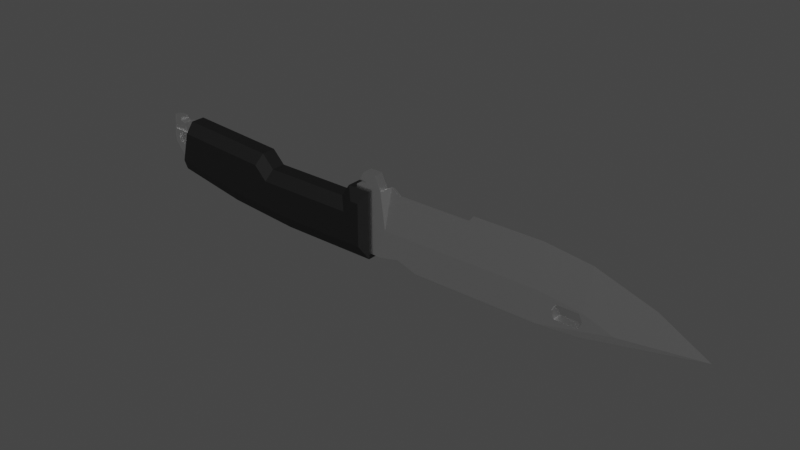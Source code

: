 # Source: grot.blend  (saved by Blender 3.6.13; exported with 4.5.12 LTS)
import bpy
from mathutils import Matrix  # noqa: F401  (used for matrix-valued properties, if any)

bpy.ops.wm.read_factory_settings(use_empty=True)
scene = bpy.context.scene
scene.name = 'Scene'

# ---- collections
col_collection = bpy.data.collections.new('Collection'); scene.collection.children.link(col_collection)

# ---- materials (node trees are filled in below, after node groups)
mat_1w = bpy.data.materials.new('1w')
mat_1w.use_transparent_shadow = False
mat_2b = bpy.data.materials.new('2b')
mat_2b.use_transparent_shadow = False

# ---- material node trees
mat_1w.use_nodes = True; mat_1w.node_tree.nodes.clear()
_N = mat_1w.node_tree.nodes; _L = mat_1w.node_tree.links
n0 = _N.new('ShaderNodeOutputMaterial'); n0.name = 'Material Output'; n0.location = (300, 300)
n1 = _N.new('ShaderNodeBsdfPrincipled'); n1.name = 'Principled BSDF'; n1.location = (10, 300)
n1.distribution = 'GGX'
n1.subsurface_method = 'BURLEY'
n1.inputs[0].default_value = (1.0, 1.0, 1.0, 1.0)
n1.inputs[1].default_value = 1.0
n1.inputs[2].default_value = 0.3
n1.inputs[3].default_value = 1.45
n1.inputs[27].default_value = (0.0, 0.0, 0.0, 1.0)
n1.inputs[28].default_value = 1.0
_L.new(n1.outputs[0], n0.inputs[0])
n0.is_active_output = True
mat_2b.use_nodes = True; mat_2b.node_tree.nodes.clear()
_N = mat_2b.node_tree.nodes; _L = mat_2b.node_tree.links
n0 = _N.new('ShaderNodeOutputMaterial'); n0.name = 'Material Output'; n0.location = (300, 300)
n1 = _N.new('ShaderNodeBsdfPrincipled'); n1.name = 'Principled BSDF'; n1.location = (10, 300)
n1.distribution = 'GGX'
n1.subsurface_method = 'BURLEY'
n1.inputs[0].default_value = (0.0, 0.0, 0.0, 1.0)
n1.inputs[2].default_value = 0.7
n1.inputs[3].default_value = 1.45
n1.inputs[27].default_value = (0.0, 0.0, 0.0, 1.0)
n1.inputs[28].default_value = 1.0
_L.new(n1.outputs[0], n0.inputs[0])
n0.is_active_output = True

# ---- world
world_world = bpy.data.worlds.new('World'); scene.world = world_world
world_world.use_nodes = True; world_world.node_tree.nodes.clear()
_N = world_world.node_tree.nodes; _L = world_world.node_tree.links
n0 = _N.new('ShaderNodeOutputWorld'); n0.name = 'World Output'; n0.location = (300, 300)
n1 = _N.new('ShaderNodeBackground'); n1.name = 'Background'; n1.location = (10, 300)
n1.inputs[0].default_value = (0.05088, 0.05088, 0.05088, 1.0)
_L.new(n1.outputs[0], n0.inputs[0])
n0.is_active_output = True
world_world.color = (0.05088, 0.05088, 0.05088)
world_world.use_sun_shadow = False
world_world.sun_shadow_jitter_overblur = 0.0

# ---- meshes
me_cube = bpy.data.meshes.new('Cube')
me_cube.from_pydata([(-9.144, -1.192e-07, 0.3079), (0.7936, -1.0, -0.9986), (0.7936, -1.0, 0.8974), (0.7936, 1.0, -0.9986), (0.7936, 1.0, 0.8974), (-1.144, 1.0, 0.9666), (-1.144, -1.0, 0.9666), (-0.003178, 1.0, 0.8974), (-0.003178, -1.0, -0.9986), (-0.003178, 1.0, -0.9986), (-0.003178, -1.0, 0.8974), (-0.557, 0.1389, -0.9986), (-0.557, -1.0, 0.7691), (-0.557, 1.0, 0.7691), (-0.557, -0.1389, -0.9986), (-4.822, -1.192e-07, -1.168), (-4.822, -1.0, 0.9666), (-4.822, 1.0, 0.9666), (-5.943, -1.192e-07, 0.9666), (-6.154, -1.192e-07, -0.9985), (-7.806, -1.192e-07, -0.4459), (-2.821, -1.192e-07, -1.168), (-2.687, -0.1389, -0.9986), (-2.687, 0.1389, -0.9986), (-0.3775, 0.0, -1.168), (-0.2669, 0.0, -1.168), (0.1879, -1.0, -1.401), (0.1879, 1.0, -1.401), (0.5472, -1.0, -1.401), (0.5472, 1.0, -1.401), (-0.146, 1.0, 0.05885), (-4.822, 1.0, 0.05885), (-4.822, -1.0, 0.05885), (-6.043, 1.0, 0.2127), (-6.043, -1.0, 0.2127), (-6.886, 1.0, 0.5096), (-6.886, -1.0, 0.5096), (-0.146, -1.0, 0.05885), (0.6714, -1.0, -1.198), (0.6714, 1.0, -1.198), (0.4934, -1.0, -1.144), (0.4934, -1.0, -1.035), (0.4934, 1.0, -1.035), (0.4934, 1.0, -1.144), (-5.956, 1.0, 0.6675), (-5.299, 1.0, 0.6675), (-5.956, 1.0, 0.2535), (-5.299, 1.0, 0.2535), (-6.045, 1.0, 0.4605), (-5.209, 1.0, 0.4605), (-5.956, -1.0, 0.6675), (-5.299, -1.0, 0.6675), (-5.956, -1.0, 0.2535), (-5.299, -1.0, 0.2535), (-6.045, -1.0, 0.4605), (-5.209, -1.0, 0.4605), (7.063, -1.0, -0.98), (7.354, -1.0, 0.2904), (7.063, 1.0, -0.98), (7.354, 1.0, 0.2904), (7.927, 1.0, -0.6736), (8.085, -0.4445, -0.4122), (7.927, -1.0, -0.6736), (8.085, 0.4445, -0.4122), (7.432, 1.0, -0.9887), (7.529, 1.0, 0.2534), (7.432, -1.0, -0.9887), (7.529, -1.0, 0.2534), (7.909, -1.0, -0.8536), (7.672, -1.0, -0.9943), (7.672, 1.0, -0.9943), (7.562, 1.0, -0.9306), (7.909, 1.0, -0.8536), (7.562, -1.0, -0.9306), (8.007, -0.4445, -1.077), (8.007, 0.4445, -1.077), (7.67, -1.0, -1.069), (7.67, 1.0, -1.069), (7.968, 1.0, -0.2728), (7.968, -1.0, -0.2728), (7.887, -1.0, -1.074), (7.887, 1.0, -1.074), (7.372, -1.0, -0.8267), (7.39, -1.0, -0.6467), (7.971, -0.7222, -0.8567), (7.99, -0.7222, -0.6768), (7.99, 0.7223, -0.6768), (7.971, 0.7223, -0.8567), (7.39, 1.0, -0.6467), (7.372, 1.0, -0.8267), (7.323, -1.0, -0.7314), (7.323, 1.0, -0.7314), (7.372, -0.7222, -0.8267), (7.39, -0.7222, -0.6467), (7.39, 0.7223, -0.6467), (7.372, 0.7223, -0.8267), (7.323, -0.7222, -0.7314), (7.323, 0.7223, -0.7314), (7.536, 1.0, -0.3112), (7.536, -1.0, -0.3112), (7.485, 1.0, -0.4328), (7.485, -1.0, -0.4328), (7.536, 1.0, -0.5544), (7.536, -1.0, -0.5544), (7.829, 1.0, -0.4328), (7.829, -1.0, -0.4328), (7.657, 1.0, -0.2608), (7.657, -1.0, -0.2608), (7.657, 1.0, -0.6048), (7.657, -1.0, -0.6048), (7.779, 1.0, -0.5544), (7.779, -1.0, -0.5544), (7.779, 1.0, -0.3112), (7.779, -1.0, -0.3112), (0.3497, -1.465, -0.9205), (0.5797, -2.621, -0.5665), (0.5797, -2.621, 0.6835), (0.3497, -1.465, 1.038), (0.5797, 2.621, -0.5665), (0.3497, 1.465, -0.9205), (0.3497, 1.465, 1.038), (0.5797, 2.621, 0.6835), (7.186, -2.621, -0.7635), (7.098, -1.465, -1.113), (7.498, -1.465, 0.4763), (7.411, -2.621, 0.1323), (7.098, 1.465, -1.113), (7.186, 2.621, -0.7635), (7.411, 2.621, 0.1323), (7.498, 1.465, 0.4763), (3.242, 2.621, 0.6835), (3.256, 1.465, 1.038), (3.242, -2.621, 0.6835), (3.256, -1.465, 1.038), (5.331, 2.621, 0.511), (5.377, 1.465, 0.8624), (5.331, -2.621, 0.511), (5.377, -1.465, 0.8624), (0.8227, 2.621, -0.5665), (1.013, 1.465, -0.9205), (0.8227, -2.621, -0.5665), (1.013, -1.465, -0.9205), (4.348, 2.621, -0.5763), (4.188, 1.465, -0.9205), (4.348, -2.621, -0.5763), (4.188, -1.465, -0.9205), (1.074, -2.621, -0.1937), (1.26, -1.465, -0.5478), (1.074, 2.621, -0.1937), (1.26, 1.465, -0.5478), (3.979, 2.621, -0.1937), (3.829, 1.465, -0.5478), (3.979, -2.621, -0.1937), (3.829, -1.465, -0.5478)], [], [(18, 0, 36, 16), (46, 33, 35, 17, 5, 13, 7, 4, 3, 42, 43, 39, 29, 27, 9, 30, 31, 47, 49, 45, 44, 48), (47, 31, 33, 46), (13, 5, 6, 12), (39, 43, 40, 38), (4, 7, 10, 2), (25, 9, 8), (18, 16, 6, 5, 17), (7, 13, 12, 10), (3, 4, 2, 1), (0, 18, 17, 35), (21, 23, 22), (11, 14, 22, 23), (11, 24, 14), (9, 27, 26, 8), (27, 29, 28, 26), (8, 37, 25), (30, 25, 24, 11, 23, 21, 15, 31), (37, 32, 15, 21, 22, 14, 24, 25), (19, 34, 36, 20), (0, 35, 20), (15, 32, 34, 19), (20, 35, 33, 19), (19, 33, 31, 15), (25, 30, 9), (20, 36, 0), (29, 39, 38, 28), (42, 3, 1, 41), (42, 41, 40, 43), (52, 34, 32, 53), (53, 32, 37, 8, 26, 28, 38, 40, 41, 1, 2, 10, 12, 6, 16, 36, 34, 52, 54, 50, 51, 55), (48, 44, 50, 54), (49, 55, 51, 45), (53, 47, 46, 52), (44, 45, 51, 50), (47, 53, 55, 49), (46, 48, 54, 52), (56, 57, 59, 58), (63, 75, 81, 72, 87, 86, 60, 78), (77, 81, 75, 74, 80, 76), (69, 70, 77, 76), (65, 59, 57, 67), (61, 74, 75, 63), (58, 64, 66, 56), (67, 57, 56, 101, 99, 107, 113, 105, 79), (71, 70, 69, 73), (64, 71, 73, 66), (65, 78, 104, 112, 106, 98, 100, 58, 59), (85, 84, 68, 80, 74, 61, 79, 62), (63, 78, 65, 67, 79, 61), (84, 85, 93, 96, 92), (83, 93, 85, 62), (90, 96, 93, 83), (82, 92, 96, 90), (68, 84, 92, 82), (86, 94, 88, 60), (88, 94, 97, 91), (91, 97, 95, 89), (87, 72, 89, 95), (86, 87, 95, 97, 94), (98, 99, 101, 100), (79, 105, 111, 109, 103, 101, 56, 66, 73, 69, 76, 80, 68, 82, 90, 83, 62), (104, 105, 113, 112), (100, 101, 103, 102), (110, 111, 105, 104), (58, 100, 102, 108, 110, 104, 78, 60, 88, 91, 89, 72, 81, 77, 70, 71, 64), (108, 109, 111, 110), (106, 107, 99, 98), (112, 113, 107, 106), (102, 103, 109, 108), (120, 117, 133, 131), (129, 135, 137, 124), (145, 123, 122, 144), (143, 126, 123, 145), (135, 131, 133, 137), (151, 153, 147, 149), (126, 127, 128, 129, 124, 125, 122, 123), (151, 143, 145, 153), (135, 129, 128, 134), (124, 137, 136, 125), (114, 141, 140, 115), (118, 119, 120, 121), (131, 135, 134, 130), (149, 148, 150, 151), (119, 139, 141, 114), (119, 114, 117, 120), (120, 131, 130, 121), (116, 115, 140, 146, 152, 144, 122, 125, 136, 132), (139, 119, 118, 138), (139, 149, 147, 141), (137, 133, 132, 136), (133, 117, 116, 132), (126, 143, 142, 127), (150, 148, 138, 118, 121, 130, 134, 128, 127, 142), (147, 146, 140, 141), (114, 115, 116, 117), (139, 138, 148, 149), (153, 145, 144, 152), (153, 152, 146, 147), (143, 151, 150, 142)])
me_cube.polygons.foreach_set('material_index', [0, 0, 0, 0, 0, 0, 0, 0, 0, 0, 0, 0, 0, 0, 0, 0, 0, 0, 0, 0, 0, 0, 0, 0, 0, 0, 0, 0, 0, 0, 0, 0, 0, 0, 0, 0, 0, 0, 0, 0, 0, 0, 0, 0, 0, 0, 0, 0, 0, 0, 0, 0, 0, 0, 0, 0, 0, 0, 0, 0, 0, 0, 0, 0, 0, 0, 0, 0, 0, 0, 1, 1, 1, 1, 1, 1, 1, 1, 1, 1, 1, 1, 1, 1, 1, 1, 1, 1, 1, 1, 1, 1, 1, 1, 1, 1, 1, 1, 1, 1])
_uv = me_cube.uv_layers.new(name='UVMap')
_uv.uv.foreach_set('vector', [0.625, 0.9203, 0.4355, 1.0, 0.507, 0.9601, 0.625, 0.8924, 0.5121, 0.3305, 0.507, 0.3297, 0.507, 0.2899, 0.625, 0.3576, 0.625, 0.4492, 0.625, 0.4646, 0.625, 0.48, 0.625, 0.5, 0.375, 0.5, 0.375, 0.499, 0.375, 0.4976, 0.375, 0.4969, 0.375, 0.4938, 0.375, 0.4823, 0.375, 0.48, 0.507, 0.4722, 0.507, 0.3576, 0.5225, 0.3457, 0.5487, 0.3466, 0.5727, 0.3429, 0.5547, 0.3211, 0.5299, 0.3223, 0.5225, 0.3457, 0.507, 0.3576, 0.507, 0.3297, 0.5121, 0.3305, 0.6604, 0.5, 0.6758, 0.5, 0.6758, 0.75, 0.6604, 0.75, 0.3719, 0.5, 0.3726, 0.5, 0.3726, 0.75, 0.3719, 0.75, 0.625, 0.5, 0.645, 0.5, 0.645, 0.75, 0.625, 0.75, 0.3472, 0.5, 0.355, 0.5, 0.355, 0.75, 0.7953, 0.75, 0.7674, 0.75, 0.6758, 0.75, 0.6758, 0.5, 0.7674, 0.5, 0.645, 0.5, 0.6604, 0.5, 0.6604, 0.75, 0.645, 0.75, 0.375, 0.5, 0.625, 0.5, 0.625, 0.75, 0.375, 0.75, 0.625, 0.25, 0.625, 0.3297, 0.625, 0.3576, 0.507, 0.2899, 0.2825, 0.5, 0.2858, 0.5, 0.2858, 0.75, 0.3396, 0.5, 0.3396, 0.75, 0.2858, 0.75, 0.2858, 0.5, 0.3396, 0.5, 0.3443, 0.75, 0.3396, 0.75, 0.355, 0.5, 0.3573, 0.5, 0.3573, 0.75, 0.355, 0.75, 0.3573, 0.5, 0.3688, 0.5, 0.3688, 0.75, 0.3573, 0.75, 0.375, 0.77, 0.507, 0.7778, 0.375, 0.7778, 0.507, 0.4722, 0.375, 0.4722, 0.375, 0.4693, 0.375, 0.4646, 0.375, 0.4108, 0.375, 0.4075, 0.375, 0.3576, 0.507, 0.3576, 0.507, 0.7778, 0.507, 0.8924, 0.375, 0.8924, 0.375, 0.8425, 0.375, 0.8392, 0.375, 0.7854, 0.375, 0.7807, 0.375, 0.7778, 0.375, 0.9203, 0.507, 0.9203, 0.507, 0.9601, 0.375, 0.9601, 0.4355, 0.25, 0.507, 0.2899, 0.375, 0.2899, 0.375, 0.8924, 0.507, 0.8924, 0.507, 0.9203, 0.375, 0.9203, 0.375, 0.2899, 0.507, 0.2899, 0.507, 0.3297, 0.375, 0.3297, 0.375, 0.3297, 0.507, 0.3297, 0.507, 0.3576, 0.375, 0.3576, 0.375, 0.4722, 0.507, 0.48, 0.375, 0.48, 0.375, 0.9601, 0.507, 0.9601, 0.375, 1.0, 0.3688, 0.5, 0.3719, 0.5, 0.3719, 0.75, 0.3688, 0.75, 0.374, 0.5, 0.375, 0.5, 0.375, 0.75, 0.374, 0.75, 0.374, 0.5, 0.374, 0.75, 0.3726, 0.75, 0.3726, 0.5, 0.5121, 0.9195, 0.507, 0.9203, 0.507, 0.8924, 0.5225, 0.9043, 0.5225, 0.9043, 0.507, 0.8924, 0.507, 0.77, 0.375, 0.77, 0.375, 0.7677, 0.375, 0.7562, 0.375, 0.7531, 0.375, 0.7524, 0.375, 0.751, 0.375, 0.75, 0.625, 0.75, 0.625, 0.77, 0.625, 0.7854, 0.625, 0.8008, 0.625, 0.8924, 0.507, 0.9601, 0.507, 0.9203, 0.5121, 0.9195, 0.5299, 0.9277, 0.5547, 0.9289, 0.5727, 0.9071, 0.5487, 0.9034, 0.5, 0.1572, 0.625, 0.1572, 0.625, 0.09282, 0.5, 0.09282, 0.5, 0.5928, 0.5, 0.6572, 0.625, 0.6572, 0.625, 0.5928, 0.375, 0.6572, 0.375, 0.5928, 0.125, 0.5928, 0.125, 0.6572, 0.875, 0.5928, 0.625, 0.5928, 0.625, 0.6572, 0.875, 0.6572, 0.375, 0.5928, 0.375, 0.6572, 0.5, 0.6572, 0.5, 0.5928, 0.375, 0.1572, 0.5, 0.1572, 0.5, 0.09282, 0.375, 0.09282, 0.375, 0.0, 0.625, 0.0, 0.625, 0.25, 0.375, 0.25, 0.625, 0.5, 0.375, 0.5, 0.375, 0.4679, 0.4421, 0.4679, 0.4421, 0.484, 0.4982, 0.484, 0.4982, 0.4679, 0.625, 0.4679, 0.2848, 0.5, 0.3429, 0.5, 0.375, 0.5, 0.375, 0.75, 0.3429, 0.75, 0.2848, 0.75, 0.2848, 0.75, 0.2848, 0.5, 0.2848, 0.5, 0.2848, 0.75, 0.7782, 0.5, 0.875, 0.5, 0.875, 0.75, 0.7782, 0.75, 0.625, 0.75, 0.375, 0.75, 0.375, 0.5, 0.625, 0.5, 0.125, 0.5, 0.2218, 0.5, 0.2218, 0.75, 0.125, 0.75, 0.625, 0.9032, 0.625, 1.0, 0.375, 1.0, 0.5102, 0.9147, 0.5402, 0.9045, 0.567, 0.87, 0.5766, 0.834, 0.5547, 0.8169, 0.625, 0.7821, 0.2533, 0.5, 0.2848, 0.5, 0.2848, 0.75, 0.2533, 0.75, 0.2218, 0.5, 0.2533, 0.5, 0.2533, 0.75, 0.2218, 0.75, 0.625, 0.3468, 0.625, 0.4679, 0.5545, 0.4355, 0.5764, 0.4182, 0.5667, 0.383, 0.54, 0.3501, 0.51, 0.344, 0.375, 0.25, 0.625, 0.25, 0.4982, 0.766, 0.4421, 0.766, 0.4421, 0.7821, 0.375, 0.7821, 0.375, 0.75, 0.625, 0.75, 0.625, 0.7821, 0.4982, 0.7821, 0.625, 0.5, 0.6571, 0.5, 0.7782, 0.5, 0.7782, 0.75, 0.6571, 0.75, 0.625, 0.75, 0.4421, 0.766, 0.4982, 0.766, 0.4982, 0.766, 0.4702, 0.766, 0.4421, 0.766, 0.4535, 0.9326, 0.4982, 0.766, 0.4982, 0.766, 0.4982, 0.7821, 0.4295, 0.9276, 0.4702, 0.766, 0.4982, 0.766, 0.4535, 0.9326, 0.4056, 0.9225, 0.4421, 0.766, 0.4702, 0.766, 0.4295, 0.9276, 0.4421, 0.7821, 0.4421, 0.766, 0.4421, 0.766, 0.4056, 0.9225, 0.4982, 0.484, 0.4982, 0.484, 0.4575, 0.3523, 0.4982, 0.4679, 0.4575, 0.3523, 0.4982, 0.484, 0.4702, 0.484, 0.4369, 0.3399, 0.4369, 0.3399, 0.4702, 0.484, 0.4421, 0.484, 0.4164, 0.3274, 0.4421, 0.484, 0.4421, 0.4679, 0.4164, 0.3274, 0.4421, 0.484, 0.4982, 0.484, 0.4421, 0.484, 0.4421, 0.484, 0.4702, 0.484, 0.4982, 0.484, 0.125, 0.683, 0.125, 0.817, 0.25, 0.817, 0.25, 0.683, 0.625, 0.7821, 0.5547, 0.8169, 0.5151, 0.8277, 0.4893, 0.8603, 0.4892, 0.8965, 0.5102, 0.9147, 0.375, 1.0, 0.375, 0.9032, 0.375, 0.8717, 0.375, 0.8402, 0.375, 0.8402, 0.375, 0.7821, 0.4421, 0.7821, 0.4056, 0.9225, 0.4295, 0.9276, 0.4535, 0.9326, 0.4982, 0.7821, 0.75, 0.683, 0.75, 0.817, 0.875, 0.817, 0.875, 0.683, 0.25, 0.683, 0.25, 0.817, 0.375, 0.817, 0.375, 0.683, 0.625, 0.683, 0.625, 0.817, 0.75, 0.817, 0.75, 0.683, 0.375, 0.25, 0.51, 0.344, 0.4895, 0.3708, 0.49, 0.4047, 0.515, 0.4284, 0.5545, 0.4355, 0.625, 0.4679, 0.4982, 0.4679, 0.4575, 0.3523, 0.4369, 0.3399, 0.4164, 0.3274, 0.4421, 0.4679, 0.375, 0.4679, 0.375, 0.4098, 0.375, 0.4098, 0.375, 0.3783, 0.375, 0.3468, 0.5, 0.683, 0.5, 0.817, 0.625, 0.817, 0.625, 0.683, 0.0, 0.683, 0.0, 0.817, 0.125, 0.817, 0.125, 0.683, 0.875, 0.683, 0.875, 0.817, 1.0, 0.817, 1.0, 0.683, 0.375, 0.683, 0.375, 0.817, 0.5, 0.817, 0.5, 0.683, 0.875, 0.5397, 0.875, 0.7103, 0.7733, 0.7103, 0.7733, 0.5397, 0.625, 0.5397, 0.6992, 0.5397, 0.6992, 0.7103, 0.625, 0.7103, 0.2637, 0.7103, 0.375, 0.7103, 0.375, 0.75, 0.269, 0.75, 0.2637, 0.5397, 0.375, 0.5397, 0.375, 0.7103, 0.2637, 0.7103, 0.6992, 0.5397, 0.7733, 0.5397, 0.7733, 0.7103, 0.6992, 0.7103, 0.2467, 0.5397, 0.2467, 0.7103, 0.1568, 0.7103, 0.1568, 0.5397, 0.375, 0.5397, 0.4299, 0.5, 0.5709, 0.5, 0.625, 0.5397, 0.625, 0.7103, 0.5709, 0.75, 0.4299, 0.75, 0.375, 0.7103, 0.2467, 0.5397, 0.2637, 0.5397, 0.2637, 0.7103, 0.2467, 0.7103, 0.625, 0.4258, 0.625, 0.5, 0.5709, 0.5, 0.5788, 0.4256, 0.625, 0.75, 0.625, 0.8242, 0.5788, 0.8244, 0.5709, 0.75, 0.125, 0.7103, 0.1482, 0.7103, 0.1415, 0.75, 0.125, 0.75, 0.4202, 0.25, 0.375, 0.2103, 0.625, 0.2103, 0.5798, 0.25, 0.625, 0.3517, 0.625, 0.4258, 0.5788, 0.4256, 0.5754, 0.3515, 0.1568, 0.5397, 0.1568, 0.5, 0.2467, 0.5, 0.2467, 0.5397, 0.125, 0.5397, 0.1482, 0.5397, 0.1482, 0.7103, 0.125, 0.7103, 0.375, 0.2103, 0.375, 0.03972, 0.625, 0.03972, 0.625, 0.2103, 0.625, 0.25, 0.625, 0.3517, 0.5754, 0.3515, 0.5798, 0.25, 0.5798, 1.0, 0.4202, 1.0, 0.4144, 0.9834, 0.4533, 0.9748, 0.452, 0.8716, 0.4166, 0.8565, 0.4299, 0.75, 0.5709, 0.75, 0.5788, 0.8244, 0.5754, 0.8985, 0.1482, 0.5397, 0.125, 0.5397, 0.125, 0.5, 0.1415, 0.5, 0.1482, 0.5397, 0.1568, 0.5397, 0.1568, 0.7103, 0.1482, 0.7103, 0.625, 0.8242, 0.625, 0.8983, 0.5754, 0.8985, 0.5788, 0.8244, 0.625, 0.8983, 0.625, 1.0, 0.5798, 1.0, 0.5754, 0.8985, 0.375, 0.5397, 0.2637, 0.5397, 0.269, 0.5, 0.375, 0.5, 0.452, 0.3784, 0.4533, 0.2752, 0.4144, 0.2666, 0.4202, 0.25, 0.5798, 0.25, 0.5754, 0.3515, 0.5788, 0.4256, 0.5709, 0.5, 0.4299, 0.5, 0.4166, 0.3935, 0.1568, 0.7103, 0.1568, 0.75, 0.1519, 0.75, 0.1482, 0.7103, 0.375, 0.03972, 0.4202, 0.0, 0.5798, 0.0, 0.625, 0.03972, 0.1482, 0.5397, 0.1519, 0.5, 0.1568, 0.5, 0.1568, 0.5397, 0.2467, 0.7103, 0.2637, 0.7103, 0.2592, 0.75, 0.2467, 0.75, 0.2467, 0.7103, 0.2467, 0.75, 0.1568, 0.75, 0.1568, 0.7103, 0.2637, 0.5397, 0.2467, 0.5397, 0.2467, 0.5, 0.2592, 0.5])
me_cube.materials.append(mat_1w)
me_cube.materials.append(mat_2b)
me_cube.update()

# ---- objects
ob_cube = bpy.data.objects.new('Cube', me_cube)

# ---- transforms, parenting, visibility, modifiers, constraints
ob_cube.location = (0.0, 0.0, 0.0)
ob_cube.rotation_euler = (-2.687e-07, 3.142, -2.029e-14)
ob_cube.scale = (0.1594, 0.02276, 0.1594)

# ---- collection membership
col_collection.objects.link(ob_cube)

# ---- scene / render settings (as saved in the file)
scene.frame_start = 1; scene.frame_end = 250; scene.frame_set(1)
scene.render.engine = 'BLENDER_EEVEE_NEXT'
scene.cycles.use_denoising = False
scene.cycles.sampling_pattern = 'TABULATED_SOBOL'
scene.view_settings.view_transform = 'Filmic'
bpy.context.view_layer.update()

# ---- added for rendering (the .blend has no active camera and no usable light): camera, sun
cam_auto = bpy.data.cameras.new('AutoCamera')
cam_auto.lens = 50.0
cam_auto.sensor_width = 36.0
cam_auto.clip_end = 1000.0
ob_auto_camera = bpy.data.objects.new('AutoCamera', cam_auto)
scene.collection.objects.link(ob_auto_camera)
ob_auto_camera.location = (2.65239, -3.08158, 2.08331)
ob_auto_camera.rotation_euler = (1.09748, -7.21219e-08, 0.694738)
scene.camera = ob_auto_camera
light_auto_sun = bpy.data.lights.new('AutoSun', 'SUN')
light_auto_sun.energy = 3.0
light_auto_sun.angle = 0.0523599
ob_auto_sun = bpy.data.objects.new('AutoSun', light_auto_sun)
scene.collection.objects.link(ob_auto_sun)
ob_auto_sun.rotation_euler = (0.872665, 0.174533, 0.523599)
bpy.context.view_layer.update()
